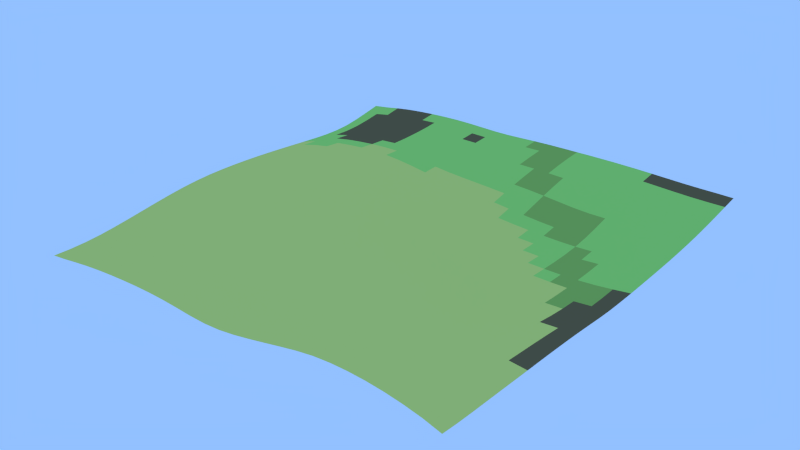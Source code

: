 # Source: Grid.025.blend  (saved by Blender 2.69.0; exported with 4.5.12 LTS)
import bpy
from mathutils import Matrix  # noqa: F401  (used for matrix-valued properties, if any)

bpy.ops.wm.read_factory_settings(use_empty=True)
scene = bpy.context.scene
scene.name = 'Scene'

# ---- collections
col_collection_1 = bpy.data.collections.new('Collection 1'); scene.collection.children.link(col_collection_1)

# ---- materials (node trees are filled in below, after node groups)
mat_grass_grass0_jm3 = bpy.data.materials.new('grass/grass0.jm3')
mat_grass_grass0_jm3.alpha_threshold = 0.0
mat_grass_grass0_jm3.use_transparent_shadow = False
mat_grass_grass0_jm3.diffuse_color = (0.3919, 0.8, 0.1586, 1.0)
mat_grass_grass0_jm3.roughness = 0.5
mat_grass_grass0_jm3.specular_intensity = 0.0
mat_grass_grass0_jm3.line_color = (0.0, 0.0, 0.0, 1.0)
mat_grass_grass1_jm3 = bpy.data.materials.new('grass/grass1.jm3')
mat_grass_grass1_jm3.alpha_threshold = 0.0
mat_grass_grass1_jm3.use_transparent_shadow = False
mat_grass_grass1_jm3.diffuse_color = (0.2639, 0.8, 0.09108, 1.0)
mat_grass_grass1_jm3.roughness = 0.5
mat_grass_grass1_jm3.specular_intensity = 0.0
mat_grass_grass1_jm3.line_color = (0.0, 0.0, 0.0, 1.0)
mat_mud_mud1_j3m = bpy.data.materials.new('mud/mud1.j3m')
mat_mud_mud1_j3m.alpha_threshold = 0.0
mat_mud_mud1_j3m.use_transparent_shadow = False
mat_mud_mud1_j3m.diffuse_color = (0.0386, 0.5074, 0.5705, 1.0)
mat_mud_mud1_j3m.roughness = 0.5
mat_mud_mud1_j3m.specular_intensity = 0.0
mat_mud_mud1_j3m.line_color = (0.0, 0.0, 0.0, 1.0)
mat_sand_sand0_jm3 = bpy.data.materials.new('sand/sand0.jm3')
mat_sand_sand0_jm3.alpha_threshold = 0.0
mat_sand_sand0_jm3.use_transparent_shadow = False
mat_sand_sand0_jm3.diffuse_color = (0.6725, 0.8689, 0.2102, 1.0)
mat_sand_sand0_jm3.roughness = 0.5
mat_sand_sand0_jm3.specular_intensity = 0.0
mat_sand_sand0_jm3.line_color = (0.0, 0.0, 0.0, 1.0)
mat_grass_grass2_jm3 = bpy.data.materials.new('grass/grass2.jm3')
mat_grass_grass2_jm3.alpha_threshold = 0.0
mat_grass_grass2_jm3.use_transparent_shadow = False
mat_grass_grass2_jm3.diffuse_color = (0.3065, 0.5173, 0.1043, 1.0)
mat_grass_grass2_jm3.roughness = 0.5
mat_grass_grass2_jm3.specular_intensity = 0.0
mat_grass_grass2_jm3.line_color = (0.0, 0.0, 0.0, 1.0)
mat_snow_snow1_jm3 = bpy.data.materials.new('snow/snow1.jm3')
mat_snow_snow1_jm3.alpha_threshold = 0.0
mat_snow_snow1_jm3.use_transparent_shadow = False
mat_snow_snow1_jm3.diffuse_color = (1.0, 1.0, 1.0, 1.0)
mat_snow_snow1_jm3.roughness = 0.5
mat_snow_snow1_jm3.specular_intensity = 0.6
mat_snow_snow1_jm3.line_color = (0.0, 0.0, 0.0, 1.0)
mat_stone_stone0_jm3 = bpy.data.materials.new('stone/stone0.jm3')
mat_stone_stone0_jm3.alpha_threshold = 0.0
mat_stone_stone0_jm3.use_transparent_shadow = False
mat_stone_stone0_jm3.diffuse_color = (0.3447, 0.4292, 0.4171, 1.0)
mat_stone_stone0_jm3.roughness = 0.5
mat_stone_stone0_jm3.line_color = (0.0, 0.0, 0.0, 1.0)
mat_snow_snow0_jm3 = bpy.data.materials.new('snow/snow0.jm3')
mat_snow_snow0_jm3.alpha_threshold = 0.0
mat_snow_snow0_jm3.use_transparent_shadow = False
mat_snow_snow0_jm3.diffuse_color = (0.6664, 0.7293, 0.8, 1.0)
mat_snow_snow0_jm3.roughness = 0.5
mat_snow_snow0_jm3.line_color = (0.0, 0.0, 0.0, 1.0)
mat_stone_stone1_jm3 = bpy.data.materials.new('stone/stone1.jm3')
mat_stone_stone1_jm3.alpha_threshold = 0.0
mat_stone_stone1_jm3.use_transparent_shadow = False
mat_stone_stone1_jm3.diffuse_color = (0.4219, 0.448, 0.448, 1.0)
mat_stone_stone1_jm3.roughness = 0.5
mat_stone_stone1_jm3.line_color = (0.0, 0.0, 0.0, 1.0)
mat_stone_stone2_jm3 = bpy.data.materials.new('stone/stone2.jm3')
mat_stone_stone2_jm3.alpha_threshold = 0.0
mat_stone_stone2_jm3.use_transparent_shadow = False
mat_stone_stone2_jm3.diffuse_color = (0.3449, 0.3672, 0.3672, 1.0)
mat_stone_stone2_jm3.roughness = 0.5
mat_stone_stone2_jm3.line_color = (0.0, 0.0, 0.0, 1.0)
mat_grass_grass3_jm3 = bpy.data.materials.new('grass/grass3.jm3')
mat_grass_grass3_jm3.alpha_threshold = 0.0
mat_grass_grass3_jm3.use_transparent_shadow = False
mat_grass_grass3_jm3.diffuse_color = (0.1797, 0.281, 0.1422, 1.0)
mat_grass_grass3_jm3.roughness = 0.5
mat_grass_grass3_jm3.line_color = (0.0, 0.0, 0.0, 1.0)
mat_dirt_dirt02_jm3 = bpy.data.materials.new('dirt/dirt02.jm3')
mat_dirt_dirt02_jm3.alpha_threshold = 0.0
mat_dirt_dirt02_jm3.use_transparent_shadow = False
mat_dirt_dirt02_jm3.diffuse_color = (0.1679, 0.134, 0.06481, 1.0)
mat_dirt_dirt02_jm3.roughness = 0.5
mat_dirt_dirt02_jm3.line_color = (0.0, 0.0, 0.0, 1.0)
mat_marmor_marmor1_jm3 = bpy.data.materials.new('marmor/marmor1.jm3')
mat_marmor_marmor1_jm3.alpha_threshold = 0.0
mat_marmor_marmor1_jm3.use_transparent_shadow = False
mat_marmor_marmor1_jm3.diffuse_color = (0.2491, 0.3032, 0.3032, 1.0)
mat_marmor_marmor1_jm3.roughness = 0.5
mat_marmor_marmor1_jm3.line_color = (0.0, 0.0, 0.0, 1.0)
mat_sand_sand2_jm3 = bpy.data.materials.new('sand/sand2.jm3')
mat_sand_sand2_jm3.alpha_threshold = 0.0
mat_sand_sand2_jm3.use_transparent_shadow = False
mat_sand_sand2_jm3.diffuse_color = (0.7328, 0.8, 0.1837, 1.0)
mat_sand_sand2_jm3.roughness = 0.5
mat_sand_sand2_jm3.line_color = (0.0, 0.0, 0.0, 1.0)

# ---- material node trees

# ---- world
world_world = bpy.data.worlds.new('World'); scene.world = world_world
world_world.color = (0.2903, 0.53, 1.0)
world_world.use_sun_shadow = False
world_world.sun_shadow_jitter_overblur = 0.0
world_world.cycles.sampling_method = 'MANUAL'
world_world.cycles.sample_map_resolution = 256

# ---- meshes
me_grid_025 = bpy.data.meshes.new('Grid.025')
me_grid_025.from_pydata([(-68.56, 60.17, 0.9461), (-76.13, 60.19, -0.1567), (-60.98, 67.66, 1.662), (-68.56, 67.7, 0.7732), (-76.13, 67.73, -0.4168), (-83.67, 67.77, -1.928), (-60.97, 75.21, 1.829), (-68.56, 75.24, 0.965), (-76.13, 75.28, -0.2324), (-83.67, 75.34, -1.765), (-22.8, 82.9, 3.379), (-53.36, 82.8, 2.792), (-60.97, 82.82, 2.207), (-68.56, 82.85, 1.415), (-76.13, 82.89, 0.3131), (-83.68, 82.96, -1.119), (91.25, 91.38, 4.635), (83.68, 91.33, 4.626), (68.52, 91.2, 5.023), (-30.43, 90.61, 3.794), (-68.54, 90.55, 2.11), (-76.12, 90.6, 1.151), (-83.67, 90.68, -0.1311), (91.26, 99.15, 5.951), (83.69, 99.11, 5.891), (76.11, 99.07, 5.928), (68.53, 99.02, 6.066), (-68.52, 98.35, 3.064), (98.94, -99.14, 1.57), (91.37, -99.13, 3.724), (83.79, -99.13, 5.262), (76.2, -99.12, 6.359), (68.61, -99.12, 7.066), (61.01, -99.11, 7.35), (53.41, -99.11, 7.209), (45.8, -99.11, 6.568), (38.19, -99.11, 5.329), (30.57, -99.12, 3.728), (22.96, -99.13, 2.06), (15.35, -99.14, 0.417), (7.738, -99.14, -1.065), (0.1279, -99.15, -2.17), (-7.49, -99.16, -2.616), (-15.12, -99.17, -2.426), (-22.76, -99.18, -1.904), (-30.39, -99.19, -1.512), (-38.0, -99.19, -1.404), (-45.61, -99.19, -1.544), (-53.22, -99.19, -1.886), (-60.81, -99.18, -2.383), (-68.39, -99.18, -3.041), (-75.97, -99.17, -3.89), (-83.52, -99.16, -4.959), (-91.07, -99.14, -6.151), (-98.63, -99.13, -7.128), (98.94, -91.55, 1.104), (91.37, -91.54, 3.27), (83.79, -91.53, 4.861), (76.2, -91.52, 5.998), (68.61, -91.52, 6.771), (61.01, -91.51, 7.164), (53.41, -91.51, 7.161), (45.8, -91.51, 6.703), (38.19, -91.51, 5.709), (30.58, -91.52, 4.319), (22.96, -91.53, 2.803), (15.35, -91.54, 1.209), (7.742, -91.55, -0.2845), (0.1254, -91.56, -1.45), (-7.5, -91.57, -1.938), (-15.13, -91.58, -1.738), (-22.77, -91.59, -1.332), (-30.39, -91.6, -1.09), (-38.01, -91.6, -1.107), (-45.61, -91.6, -1.367), (-53.21, -91.6, -1.807), (-60.81, -91.59, -2.402), (-68.39, -91.59, -3.172), (-75.96, -91.58, -4.146), (-83.52, -91.56, -5.323), (-91.07, -91.55, -6.486), (-98.63, -91.54, -7.35), (98.93, -83.95, 0.8424), (91.36, -83.94, 2.839), (83.78, -83.93, 4.402), (76.19, -83.92, 5.532), (68.6, -83.92, 6.36), (61.0, -83.91, 6.874), (53.41, -83.91, 6.994), (45.8, -83.91, 6.72), (38.2, -83.91, 5.987), (30.58, -83.92, 4.852), (22.97, -83.93, 3.546), (15.36, -83.94, 2.135), (7.745, -83.95, 0.7459), (0.1222, -83.96, -0.3984), (-7.51, -83.98, -0.9374), (-15.15, -83.99, -0.8778), (-22.77, -84.0, -0.6946), (-30.39, -84.01, -0.6287), (-38.0, -84.01, -0.7775), (-45.61, -84.01, -1.123), (-53.21, -84.01, -1.618), (-60.81, -84.0, -2.272), (-68.4, -84.0, -3.106), (-75.97, -83.99, -4.165), (-83.53, -83.98, -5.389), (-91.09, -83.96, -6.463), (-98.66, -83.95, -7.262), (98.92, -76.36, 0.6905), (91.35, -76.35, 2.381), (83.77, -76.34, 3.811), (76.18, -76.33, 4.945), (68.59, -76.32, 5.817), (61.0, -76.32, 6.43), (53.4, -76.32, 6.702), (45.8, -76.31, 6.589), (38.2, -76.32, 6.08), (30.59, -76.32, 5.252), (22.98, -76.33, 4.237), (15.37, -76.34, 3.083), (7.747, -76.35, 1.916), (0.1192, -76.37, 0.8946), (-7.517, -76.38, 0.2889), (-15.15, -76.4, 0.09099), (-22.77, -76.41, 0.008423), (-30.39, -76.41, -0.1246), (-37.99, -76.41, -0.3869), (-45.6, -76.41, -0.7845), (-53.21, -76.41, -1.295), (-60.81, -76.41, -1.925), (-68.41, -76.41, -2.763), (-76.0, -76.4, -3.873), (-83.56, -76.39, -5.055), (-91.13, -76.38, -6.04), (-98.7, -76.37, -6.845), (98.92, -68.78, 0.5399), (91.34, -68.76, 1.891), (83.76, -68.75, 3.118), (76.17, -68.74, 4.216), (68.59, -68.73, 5.13), (60.99, -68.73, 5.847), (53.4, -68.72, 6.26), (45.8, -68.72, 6.289), (38.2, -68.72, 5.994), (30.59, -68.73, 5.427), (22.98, -68.73, 4.712), (15.37, -68.74, 3.899), (7.748, -68.75, 3.036), (0.1177, -68.77, 2.245), (-7.517, -68.79, 1.574), (-15.15, -68.8, 1.089), (-22.77, -68.81, 0.7541), (-30.38, -68.81, 0.4139), (-37.98, -68.82, 0.04949), (-45.59, -68.82, -0.3517), (-53.21, -68.82, -0.8085), (-60.83, -68.82, -1.348), (-68.44, -68.82, -2.151), (-76.03, -68.81, -3.252), (-83.61, -68.8, -4.338), (-91.18, -68.79, -5.265), (-98.75, -68.79, -6.099), (98.91, -61.19, 0.3773), (91.33, -61.18, 1.372), (83.75, -61.17, 2.374), (76.16, -61.16, 3.373), (68.58, -61.15, 4.307), (60.99, -61.14, 5.097), (53.39, -61.13, 5.63), (45.79, -61.13, 5.821), (38.19, -61.13, 5.679), (30.59, -61.13, 5.325), (22.98, -61.14, 4.896), (15.37, -61.14, 4.41), (7.747, -61.15, 3.865), (0.118, -61.17, 3.282), (-7.512, -61.19, 2.598), (-15.14, -61.2, 1.926), (-22.75, -61.21, 1.401), (-30.36, -61.21, 0.9343), (-37.97, -61.22, 0.5164), (-45.59, -61.22, 0.1421), (-53.22, -61.23, -0.2066), (-60.85, -61.23, -0.6106), (-68.46, -61.23, -1.372), (-76.06, -61.22, -2.382), (-83.65, -61.21, -3.373), (-91.23, -61.21, -4.298), (-98.8, -61.2, -5.193), (98.9, -53.61, 0.2057), (91.32, -53.6, 0.8429), (83.74, -53.58, 1.605), (76.15, -53.57, 2.44), (68.57, -53.56, 3.316), (60.98, -53.55, 4.142), (53.38, -53.55, 4.793), (45.79, -53.54, 5.109), (38.19, -53.54, 5.12), (30.58, -53.54, 4.971), (22.98, -53.54, 4.755), (15.36, -53.55, 4.509), (7.744, -53.56, 4.205), (0.1194, -53.57, 3.77), (-7.505, -53.59, 3.151), (-15.13, -53.6, 2.457), (-22.74, -53.61, 1.849), (-30.35, -53.61, 1.338), (-37.96, -53.62, 0.9317), (-45.58, -53.62, 0.6403), (-53.22, -53.63, 0.4525), (-60.87, -53.63, 0.1688), (-68.49, -53.63, -0.5007), (-76.1, -53.62, -1.364), (-83.69, -53.62, -2.285), (-91.28, -53.61, -3.22), (-98.85, -53.61, -4.193), (98.89, -46.02, 0.05867), (91.31, -46.01, 0.333), (83.72, -46.0, 0.7862), (76.14, -45.99, 1.405), (68.55, -45.98, 2.146), (60.96, -45.97, 2.936), (53.37, -45.96, 3.664), (45.78, -45.95, 4.135), (38.18, -45.95, 4.331), (30.58, -45.95, 4.367), (22.97, -45.95, 4.347), (15.36, -45.96, 4.257), (7.742, -45.97, 4.104), (0.1213, -45.98, 3.798), (-7.498, -45.99, 3.278), (-15.11, -46.0, 2.657), (-22.72, -46.01, 2.074), (-30.33, -46.01, 1.595), (-37.95, -46.02, 1.258), (-45.58, -46.02, 1.074), (-53.23, -46.03, 1.065), (-60.89, -46.03, 0.899), (-68.52, -46.03, 0.3875), (-76.13, -46.02, -0.3174), (-83.73, -46.02, -1.167), (-91.32, -46.02, -2.116), (-98.89, -46.01, -3.199), (98.89, -38.44, -0.1045), (91.3, -38.43, -0.1531), (83.71, -38.42, -0.05625), (76.12, -38.41, 0.2382), (68.54, -38.4, 0.7585), (60.95, -38.39, 1.442), (53.36, -38.38, 2.224), (45.77, -38.37, 2.878), (38.17, -38.37, 3.296), (30.57, -38.36, 3.543), (22.96, -38.37, 3.685), (15.35, -38.37, 3.712), (7.74, -38.38, 3.674), (0.1229, -38.39, 3.465), (-7.492, -38.39, 3.057), (-15.1, -38.4, 2.554), (-22.71, -38.41, 2.079), (-30.32, -38.41, 1.685), (-37.94, -38.42, 1.454), (-45.58, -38.42, 1.414), (-53.24, -38.43, 1.573), (-60.9, -38.43, 1.544), (-68.54, -38.42, 1.215), (-76.16, -38.42, 0.6346), (-83.76, -38.42, -0.1463), (-91.35, -38.42, -1.094), (-98.92, -38.41, -2.272), (98.88, -30.85, -0.3418), (91.29, -30.84, -0.7037), (83.7, -30.84, -0.9549), (76.11, -30.83, -1.032), (68.52, -30.82, -0.8254), (60.93, -30.81, -0.2633), (53.34, -30.8, 0.546), (45.75, -30.79, 1.38), (38.16, -30.78, 2.047), (30.56, -30.78, 2.486), (22.96, -30.78, 2.775), (15.35, -30.78, 2.925), (7.738, -30.79, 2.951), (0.1245, -30.79, 2.835), (-7.488, -30.8, 2.561), (-15.1, -30.81, 2.201), (-22.7, -30.81, 1.889), (-30.32, -30.81, 1.641), (-37.94, -30.81, 1.556), (-45.59, -30.81, 1.698), (-53.26, -30.81, 2.014), (-60.92, -30.81, 2.139), (-68.56, -30.81, 1.944), (-76.18, -30.81, 1.451), (-83.78, -30.81, 0.7282), (-91.37, -30.81, -0.2292), (-98.94, -30.81, -1.506), (98.87, -23.27, -0.6589), (91.28, -23.26, -1.36), (83.69, -23.25, -1.948), (76.09, -23.24, -2.316), (68.5, -23.24, -2.332), (60.91, -23.23, -1.897), (53.33, -23.22, -1.124), (45.74, -23.21, -0.2423), (38.15, -23.2, 0.5786), (30.55, -23.19, 1.183), (22.95, -23.19, 1.606), (15.35, -23.19, 1.851), (7.736, -23.19, 1.956), (0.1256, -23.2, 1.949), (-7.484, -23.21, 1.807), (-15.09, -23.21, 1.671), (-22.7, -23.21, 1.564), (-30.32, -23.21, 1.524), (-37.95, -23.21, 1.648), (-45.6, -23.2, 1.998), (-53.27, -23.2, 2.46), (-60.93, -23.19, 2.703), (-68.57, -23.19, 2.567), (-76.19, -23.2, 2.091), (-83.79, -23.2, 1.364), (-91.38, -23.2, 0.3741), (-98.94, -23.2, -0.983), (98.86, -15.68, -1.089), (91.27, -15.67, -2.109), (83.68, -15.66, -2.899), (76.09, -15.66, -3.335), (68.49, -15.65, -3.413), (60.9, -15.64, -3.152), (53.31, -15.63, -2.568), (45.72, -15.62, -1.807), (38.13, -15.61, -1.015), (30.54, -15.61, -0.338), (22.94, -15.6, 0.1556), (15.34, -15.6, 0.4962), (7.734, -15.61, 0.7006), (0.1255, -15.61, 0.8021), (-7.483, -15.61, 0.8882), (-15.09, -15.61, 1.027), (-22.7, -15.61, 1.182), (-30.33, -15.6, 1.433), (-37.96, -15.59, 1.805), (-45.62, -15.58, 2.36), (-53.29, -15.58, 2.932), (-60.94, -15.57, 3.2), (-68.58, -15.57, 3.068), (-76.19, -15.58, 2.582), (-83.79, -15.58, 1.797), (-91.38, -15.59, 0.7259), (-98.94, -15.59, -0.724), (98.85, -8.094, -1.566), (91.26, -8.079, -2.768), (83.67, -8.069, -3.577), (76.08, -8.063, -4.005), (68.49, -8.058, -4.11), (60.89, -8.052, -3.981), (53.3, -8.046, -3.631), (45.71, -8.038, -3.115), (38.12, -8.031, -2.529), (30.53, -8.025, -1.953), (22.93, -8.021, -1.461), (15.33, -8.018, -1.077), (7.73, -8.017, -0.7736), (0.1234, -8.017, -0.4727), (-7.486, -8.016, -0.08981), (-15.1, -8.012, 0.3556), (-22.72, -8.004, 0.8722), (-30.34, -7.993, 1.445), (-37.99, -7.981, 2.063), (-45.64, -7.968, 2.777), (-53.31, -7.958, 3.399), (-60.96, -7.954, 3.66), (-68.58, -7.955, 3.468), (-76.19, -7.96, 2.901), (-83.79, -7.967, 2.019), (-91.37, -7.973, 0.8323), (-98.92, -7.977, -0.7256), (98.84, -0.5019, -1.865), (91.25, -0.4848, -3.117), (83.67, -0.4723, -3.937), (76.08, -0.4651, -4.383), (68.48, -0.4606, -4.526), (60.89, -0.4565, -4.476), (53.3, -0.4524, -4.314), (45.71, -0.4477, -4.053), (38.11, -0.443, -3.72), (30.52, -0.4393, -3.354), (22.93, -0.4353, -2.985), (15.33, -0.4326, -2.612), (7.725, -0.4298, -2.181), (0.1184, -0.4265, -1.648), (-7.494, -0.4211, -0.9801), (-15.11, -0.4129, -0.152), (-22.74, -0.4009, 0.755), (-30.37, -0.3872, 1.587), (-38.01, -0.3731, 2.397), (-45.67, -0.3586, 3.2), (-53.32, -0.3478, 3.812), (-60.96, -0.3427, 4.016), (-68.59, -0.3429, 3.766), (-76.19, -0.3466, 3.109), (-83.78, -0.3529, 2.103), (-91.35, -0.3596, 0.7782), (-98.9, -0.3661, -0.908), (98.82, 7.093, -1.896), (91.24, 7.112, -3.142), (83.66, 7.128, -4.035), (76.07, 7.137, -4.543), (68.48, 7.142, -4.77), (60.89, 7.145, -4.808), (53.3, 7.147, -4.761), (45.7, 7.149, -4.663), (38.11, 7.151, -4.515), (30.51, 7.152, -4.33), (22.92, 7.154, -4.087), (15.32, 7.156, -3.715), (7.719, 7.158, -3.163), (0.1094, 7.163, -2.402), (-7.508, 7.171, -1.412), (-15.13, 7.182, -0.2697), (-22.76, 7.196, 0.8602), (-30.4, 7.21, 1.842), (-38.04, 7.226, 2.77), (-45.69, 7.24, 3.583), (-53.34, 7.252, 4.141), (-60.97, 7.259, 4.276), (-68.59, 7.26, 3.945), (-76.19, 7.259, 3.201), (-83.77, 7.253, 2.062), (-91.34, 7.247, 0.583), (-98.88, 7.24, -1.24), (98.81, 14.69, -1.765), (91.23, 14.71, -2.903), (83.65, 14.73, -3.889), (76.07, 14.74, -4.544), (68.48, 14.75, -4.911), (60.89, 14.75, -5.056), (53.3, 14.75, -5.076), (45.7, 14.75, -5.056), (38.11, 14.75, -5.009), (30.51, 14.75, -4.916), (22.92, 14.75, -4.71), (15.32, 14.74, -4.296), (7.71, 14.74, -3.609), (0.09706, 14.75, -2.611), (-7.524, 14.75, -1.405), (-15.15, 14.77, -0.1719), (-22.78, 14.78, 1.033), (-30.42, 14.8, 2.116), (-38.06, 14.81, 3.092), (-45.71, 14.83, 3.876), (-53.35, 14.84, 4.363), (-60.98, 14.85, 4.406), (-68.59, 14.85, 3.991), (-76.19, 14.85, 3.167), (-83.76, 14.85, 1.909), (-91.32, 14.85, 0.275), (-98.86, 14.84, -1.686), (98.81, 22.3, -1.55), (91.22, 22.32, -2.511), (83.65, 22.34, -3.533), (76.06, 22.36, -4.392), (68.48, 22.36, -4.93), (60.89, 22.37, -5.186), (53.3, 22.36, -5.266), (45.7, 22.36, -5.273), (38.11, 22.36, -5.251), (30.51, 22.35, -5.171), (22.91, 22.34, -4.927), (15.31, 22.33, -4.409), (7.7, 22.32, -3.559), (0.08363, 22.32, -2.414), (-7.538, 22.33, -1.225), (-15.17, 22.34, -0.04009), (-22.8, 22.36, 1.182), (-30.44, 22.37, 2.333), (-38.09, 22.39, 3.327), (-45.73, 22.4, 4.051), (-53.36, 22.42, 4.441), (-60.99, 22.43, 4.385), (-68.59, 22.43, 3.893), (-76.19, 22.44, 2.98), (-83.76, 22.43, 1.606), (-91.31, 22.43, -0.1555), (-98.84, 22.43, -2.23), (98.8, 29.93, -1.285), (91.22, 29.93, -2.077), (83.64, 29.95, -3.029), (76.06, 29.97, -4.015), (68.48, 29.98, -4.729), (60.89, 29.98, -5.103), (53.3, 29.98, -5.243), (45.7, 29.97, -5.254), (38.11, 29.95, -5.181), (30.51, 29.94, -5.019), (22.91, 29.91, -4.677), (15.3, 29.9, -4.022), (7.689, 29.88, -3.074), (0.0726, 29.88, -2.015), (-7.548, 29.89, -0.9819), (-15.18, 29.9, 0.07259), (-22.81, 29.91, 1.252), (-30.46, 29.93, 2.419), (-38.1, 29.95, 3.394), (-45.74, 29.97, 4.055), (-53.37, 29.98, 4.326), (-60.99, 29.99, 4.159), (-68.59, 30.0, 3.573), (-76.18, 30.01, 2.579), (-83.75, 30.01, 1.15), (-91.29, 30.01, -0.6953), (-98.81, 30.01, -2.844), (98.8, 37.56, -0.97), (91.21, 37.56, -1.62), (83.63, 37.56, -2.424), (76.05, 37.58, -3.356), (68.47, 37.59, -4.18), (60.89, 37.59, -4.661), (53.3, 37.58, -4.831), (45.7, 37.56, -4.799), (38.11, 37.53, -4.624), (30.51, 37.5, -4.32), (22.9, 37.47, -3.84), (15.29, 37.43, -3.109), (7.679, 37.42, -2.262), (0.06438, 37.42, -1.453), (-7.555, 37.43, -0.6484), (-15.18, 37.44, 0.2006), (-22.82, 37.46, 1.268), (-30.47, 37.48, 2.396), (-38.11, 37.5, 3.288), (-45.75, 37.52, 3.854), (-53.38, 37.54, 3.997), (-60.99, 37.55, 3.697), (-68.59, 37.56, 3.006), (-76.17, 37.56, 1.973), (-83.74, 37.57, 0.5453), (-91.27, 37.58, -1.333), (-98.79, 37.59, -3.498), (98.8, 45.21, -0.5904), (91.21, 45.19, -1.102), (83.63, 45.18, -1.713), (76.04, 45.18, -2.436), (68.47, 45.19, -3.193), (60.88, 45.18, -3.722), (53.3, 45.16, -3.883), (45.7, 45.13, -3.765), (38.1, 45.08, -3.439), (30.5, 45.03, -2.944), (22.89, 44.98, -2.351), (15.28, 44.94, -1.727), (7.671, 44.93, -1.146), (0.05753, 44.93, -0.6404), (-7.56, 44.95, -0.1266), (-15.19, 44.97, 0.4875), (-22.82, 44.99, 1.338), (-30.47, 45.01, 2.312), (-38.12, 45.04, 3.069), (-45.75, 45.06, 3.49), (-53.38, 45.08, 3.462), (-60.99, 45.1, 3.005), (-68.58, 45.11, 2.243), (-76.16, 45.11, 1.224), (-83.72, 45.12, -0.172), (-91.26, 45.14, -2.045), (-98.77, 45.16, -4.173), (98.8, 52.87, -0.06772), (91.21, 52.85, -0.4787), (83.63, 52.82, -0.887), (76.04, 52.79, -1.318), (68.46, 52.78, -1.834), (60.88, 52.77, -2.329), (53.29, 52.73, -2.494), (45.7, 52.69, -2.308), (38.1, 52.62, -1.847), (30.5, 52.55, -1.191), (22.89, 52.49, -0.5833), (15.28, 52.45, -0.1355), (7.664, 52.44, 0.2077), (0.05119, 52.44, 0.4629), (-7.565, 52.46, 0.706), (-15.19, 52.48, 1.043), (-22.83, 52.51, 1.611), (-30.47, 52.53, 2.308), (-38.12, 52.56, 2.857), (-45.75, 52.59, 3.081), (-53.37, 52.61, 2.852), (-60.98, 52.63, 2.281), (-68.57, 52.64, 1.493), (-76.15, 52.66, 0.4647), (-83.7, 52.67, -0.9263), (-91.23, 52.7, -2.774), (-98.75, 52.74, -4.817), (98.8, 60.55, 0.5793), (91.22, 60.52, 0.2458), (83.63, 60.47, 0.05476), (76.05, 60.42, -0.08262), (68.46, 60.39, -0.3399), (60.88, 60.36, -0.6895), (53.3, 60.32, -0.8618), (45.7, 60.26, -0.6109), (38.1, 60.18, -0.06127), (30.5, 60.11, 0.5472), (22.89, 60.05, 1.041), (15.27, 60.01, 1.327), (7.661, 59.98, 1.507), (0.04776, 59.98, 1.59), (-7.569, 59.99, 1.656), (-15.19, 60.0, 1.776), (-22.83, 60.03, 2.07), (-30.47, 60.04, 2.49), (-38.12, 60.06, 2.81), (-45.75, 60.09, 2.814), (-53.37, 60.12, 2.424), (-60.97, 60.15, 1.792), (-83.69, 60.22, -1.58), (-91.21, 60.27, -3.39), (-98.73, 60.32, -5.326), (98.81, 68.24, 1.394), (91.22, 68.21, 1.11), (83.64, 68.15, 1.085), (76.06, 68.08, 1.141), (68.47, 68.03, 1.091), (60.89, 67.98, 0.9814), (53.3, 67.93, 0.9178), (45.71, 67.85, 1.194), (38.11, 67.78, 1.673), (30.5, 67.71, 2.132), (22.89, 67.66, 2.443), (15.28, 67.62, 2.591), (7.664, 67.59, 2.632), (0.04948, 67.57, 2.614), (-7.567, 67.57, 2.535), (-15.19, 67.58, 2.482), (-22.82, 67.58, 2.539), (-30.47, 67.58, 2.717), (-38.12, 67.59, 2.869), (-45.75, 67.6, 2.732), (-53.37, 67.63, 2.314), (-91.2, 67.84, -3.71), (-98.72, 67.92, -5.528), (98.81, 75.95, 2.378), (91.23, 75.92, 2.108), (83.65, 75.86, 2.149), (76.07, 75.79, 2.276), (68.48, 75.72, 2.393), (60.9, 75.65, 2.537), (53.31, 75.57, 2.684), (45.72, 75.5, 2.933), (38.12, 75.43, 3.244), (30.51, 75.38, 3.51), (22.9, 75.34, 3.644), (15.29, 75.3, 3.68), (7.673, 75.26, 3.62), (0.05684, 75.23, 3.502), (-7.56, 75.22, 3.311), (-15.18, 75.21, 3.108), (-22.82, 75.2, 2.975), (-30.46, 75.18, 2.975), (-38.11, 75.16, 2.999), (-45.75, 75.16, 2.838), (-53.37, 75.18, 2.456), (-91.2, 75.43, -3.491), (-98.71, 75.55, -5.22), (98.82, 83.68, 3.516), (91.24, 83.64, 3.287), (83.66, 83.58, 3.302), (76.08, 83.51, 3.484), (68.5, 83.44, 3.736), (60.91, 83.35, 4.028), (53.32, 83.28, 4.249), (45.73, 83.21, 4.418), (38.13, 83.16, 4.586), (30.52, 83.12, 4.687), (22.91, 83.08, 4.679), (15.3, 83.05, 4.596), (7.687, 83.01, 4.473), (0.07043, 82.97, 4.271), (-7.547, 82.95, 3.971), (-15.17, 82.93, 3.651), (-30.45, 82.86, 3.307), (-38.1, 82.81, 3.291), (-45.74, 82.79, 3.142), (-91.2, 83.07, -2.703), (-98.72, 83.22, -4.267), (98.83, 91.42, 4.756), (76.1, 91.27, 4.788), (60.93, 91.13, 5.282), (53.34, 91.06, 5.471), (45.75, 91.01, 5.561), (38.15, 90.97, 5.615), (30.54, 90.94, 5.603), (22.93, 90.91, 5.474), (15.32, 90.87, 5.341), (7.707, 90.83, 5.154), (0.09015, 90.79, 4.884), (-7.528, 90.76, 4.511), (-15.15, 90.73, 4.104), (-22.79, 90.68, 3.818), (-38.08, 90.54, 3.827), (-45.72, 90.5, 3.706), (-53.34, 90.5, 3.371), (-60.95, 90.52, 2.84), (-91.2, 90.81, -1.6), (-98.72, 90.98, -2.921), (98.84, 99.19, 5.942), (60.95, 98.97, 6.223), (53.36, 98.93, 6.323), (45.76, 98.89, 6.346), (38.17, 98.86, 6.297), (30.56, 98.83, 6.181), (22.96, 98.81, 5.984), (15.35, 98.77, 5.823), (7.732, 98.73, 5.605), (0.1161, 98.69, 5.283), (-7.502, 98.66, 4.86), (-15.13, 98.62, 4.468), (-22.76, 98.54, 4.338), (-30.41, 98.44, 4.466), (-38.05, 98.36, 4.581), (-45.68, 98.31, 4.504), (-53.31, 98.3, 4.193), (-60.92, 98.32, 3.708), (-76.1, 98.41, 2.238), (-83.65, 98.52, 1.093), (-91.19, 98.68, -0.2731), (-98.71, 98.87, -1.398)], [], [(1, 0, 3, 4), (4, 3, 7, 8), (3, 2, 6, 7), (5, 4, 8, 9), (8, 7, 13, 14), (7, 6, 12, 13), (9, 8, 14, 15), (14, 13, 20, 21), (15, 14, 21, 22), (17, 16, 23, 24), (48, 47, 74, 75), (54, 53, 80, 81), (31, 30, 57, 58), (37, 36, 63, 64), (36, 35, 62, 63), (42, 41, 68, 69), (47, 46, 73, 74), (53, 52, 79, 80), (30, 29, 56, 57), (52, 51, 78, 79), (35, 34, 61, 62), (41, 40, 67, 68), (40, 39, 66, 67), (46, 45, 72, 73), (29, 28, 55, 56), (51, 50, 77, 78), (34, 33, 60, 61), (39, 38, 65, 66), (45, 44, 71, 72), (44, 43, 70, 71), (50, 49, 76, 77), (33, 32, 59, 60), (32, 31, 58, 59), (38, 37, 64, 65), (43, 42, 69, 70), (49, 48, 75, 76), (64, 63, 90, 91), (70, 69, 96, 97), (75, 74, 101, 102), (81, 80, 107, 108), (58, 57, 84, 85), (80, 79, 106, 107), (63, 62, 89, 90), (69, 68, 95, 96), (68, 67, 94, 95), (74, 73, 100, 101), (57, 56, 83, 84), (79, 78, 105, 106), (56, 55, 82, 83), (62, 61, 88, 89), (67, 66, 93, 94), (73, 72, 99, 100), (72, 71, 98, 99), (78, 77, 104, 105), (61, 60, 87, 88), (60, 59, 86, 87), (66, 65, 92, 93), (71, 70, 97, 98), (77, 76, 103, 104), (76, 75, 102, 103), (59, 58, 85, 86), (65, 64, 91, 92), (103, 102, 129, 130), (86, 85, 112, 113), (108, 107, 134, 135), (91, 90, 117, 118), (97, 96, 123, 124), (96, 95, 122, 123), (102, 101, 128, 129), (85, 84, 111, 112), (107, 106, 133, 134), (84, 83, 110, 111), (90, 89, 116, 117), (95, 94, 121, 122), (101, 100, 127, 128), (100, 99, 126, 127), (106, 105, 132, 133), (83, 82, 109, 110), (89, 88, 115, 116), (88, 87, 114, 115), (94, 93, 120, 121), (99, 98, 125, 126), (105, 104, 131, 132), (104, 103, 130, 131), (87, 86, 113, 114), (93, 92, 119, 120), (92, 91, 118, 119), (98, 97, 124, 125), (115, 114, 141, 142), (120, 119, 146, 147), (126, 125, 152, 153), (125, 124, 151, 152), (131, 130, 157, 158), (114, 113, 140, 141), (113, 112, 139, 140), (119, 118, 145, 146), (124, 123, 150, 151), (130, 129, 156, 157), (129, 128, 155, 156), (135, 134, 161, 162), (112, 111, 138, 139), (118, 117, 144, 145), (117, 116, 143, 144), (123, 122, 149, 150), (128, 127, 154, 155), (134, 133, 160, 161), (111, 110, 137, 138), (133, 132, 159, 160), (116, 115, 142, 143), (122, 121, 148, 149), (121, 120, 147, 148), (127, 126, 153, 154), (110, 109, 136, 137), (132, 131, 158, 159), (154, 153, 180, 181), (153, 152, 179, 180), (159, 158, 185, 186), (142, 141, 168, 169), (141, 140, 167, 168), (147, 146, 173, 174), (152, 151, 178, 179), (158, 157, 184, 185), (157, 156, 183, 184), (140, 139, 166, 167), (146, 145, 172, 173), (145, 144, 171, 172), (151, 150, 177, 178), (156, 155, 182, 183), (162, 161, 188, 189), (139, 138, 165, 166), (161, 160, 187, 188), (144, 143, 170, 171), (150, 149, 176, 177), (149, 148, 175, 176), (155, 154, 181, 182), (138, 137, 164, 165), (160, 159, 186, 187), (137, 136, 163, 164), (143, 142, 169, 170), (148, 147, 174, 175), (170, 169, 196, 197), (169, 168, 195, 196), (175, 174, 201, 202), (180, 179, 206, 207), (186, 185, 212, 213), (185, 184, 211, 212), (168, 167, 194, 195), (174, 173, 200, 201), (173, 172, 199, 200), (179, 178, 205, 206), (184, 183, 210, 211), (167, 166, 193, 194), (189, 188, 215, 216), (172, 171, 198, 199), (178, 177, 204, 205), (177, 176, 203, 204), (183, 182, 209, 210), (166, 165, 192, 193), (188, 187, 214, 215), (165, 164, 191, 192), (171, 170, 197, 198), (176, 175, 202, 203), (182, 181, 208, 209), (181, 180, 207, 208), (187, 186, 213, 214), (164, 163, 190, 191), (208, 207, 234, 235), (214, 213, 240, 241), (191, 190, 217, 218), (213, 212, 239, 240), (196, 195, 222, 223), (202, 201, 228, 229), (201, 200, 227, 228), (207, 206, 233, 234), (212, 211, 238, 239), (195, 194, 221, 222), (200, 199, 226, 227), (206, 205, 232, 233), (205, 204, 231, 232), (211, 210, 237, 238), (194, 193, 220, 221), (216, 215, 242, 243), (193, 192, 219, 220), (199, 198, 225, 226), (204, 203, 230, 231), (210, 209, 236, 237), (209, 208, 235, 236), (215, 214, 241, 242), (192, 191, 218, 219), (198, 197, 224, 225), (197, 196, 223, 224), (203, 202, 229, 230), (241, 240, 267, 268), (224, 223, 250, 251), (230, 229, 256, 257), (229, 228, 255, 256), (235, 234, 261, 262), (218, 217, 244, 245), (240, 239, 266, 267), (223, 222, 249, 250), (228, 227, 254, 255), (234, 233, 260, 261), (233, 232, 259, 260), (239, 238, 265, 266), (222, 221, 248, 249), (221, 220, 247, 248), (227, 226, 253, 254), (232, 231, 258, 259), (238, 237, 264, 265), (237, 236, 263, 264), (243, 242, 269, 270), (220, 219, 246, 247), (226, 225, 252, 253), (225, 224, 251, 252), (231, 230, 257, 258), (236, 235, 262, 263), (242, 241, 268, 269), (219, 218, 245, 246), (257, 256, 283, 284), (263, 262, 289, 290), (246, 245, 272, 273), (268, 267, 294, 295), (245, 244, 271, 272), (251, 250, 277, 278), (256, 255, 282, 283), (262, 261, 288, 289), (261, 260, 287, 288), (267, 266, 293, 294), (250, 249, 276, 277), (249, 248, 275, 276), (255, 254, 281, 282), (260, 259, 286, 287), (266, 265, 292, 293), (265, 264, 291, 292), (248, 247, 274, 275), (254, 253, 280, 281), (253, 252, 279, 280), (259, 258, 285, 286), (264, 263, 290, 291), (270, 269, 296, 297), (247, 246, 273, 274), (269, 268, 295, 296), (252, 251, 278, 279), (258, 257, 284, 285), (296, 295, 322, 323), (273, 272, 299, 300), (279, 278, 305, 306), (284, 283, 310, 311), (290, 289, 316, 317), (289, 288, 315, 316), (295, 294, 321, 322), (272, 271, 298, 299), (278, 277, 304, 305), (277, 276, 303, 304), (283, 282, 309, 310), (288, 287, 314, 315), (294, 293, 320, 321), (293, 292, 319, 320), (276, 275, 302, 303), (282, 281, 308, 309), (281, 280, 307, 308), (287, 286, 313, 314), (292, 291, 318, 319), (275, 274, 301, 302), (297, 296, 323, 324), (280, 279, 306, 307), (286, 285, 312, 313), (285, 284, 311, 312), (291, 290, 317, 318), (274, 273, 300, 301), (317, 316, 343, 344), (323, 322, 349, 350), (300, 299, 326, 327), (322, 321, 348, 349), (305, 304, 331, 332), (311, 310, 337, 338), (310, 309, 336, 337), (316, 315, 342, 343), (299, 298, 325, 326), (321, 320, 347, 348), (304, 303, 330, 331), (309, 308, 335, 336), (315, 314, 341, 342), (314, 313, 340, 341), (320, 319, 346, 347), (303, 302, 329, 330), (302, 301, 328, 329), (308, 307, 334, 335), (313, 312, 339, 340), (319, 318, 345, 346), (318, 317, 344, 345), (324, 323, 350, 351), (301, 300, 327, 328), (307, 306, 333, 334), (306, 305, 332, 333), (312, 311, 338, 339), (350, 349, 376, 377), (333, 332, 359, 360), (339, 338, 365, 366), (338, 337, 364, 365), (344, 343, 370, 371), (327, 326, 353, 354), (349, 348, 375, 376), (326, 325, 352, 353), (332, 331, 358, 359), (337, 336, 363, 364), (343, 342, 369, 370), (342, 341, 368, 369), (348, 347, 374, 375), (331, 330, 357, 358), (330, 329, 356, 357), (336, 335, 362, 363), (341, 340, 367, 368), (347, 346, 373, 374), (346, 345, 372, 373), (329, 328, 355, 356), (335, 334, 361, 362), (334, 333, 360, 361), (340, 339, 366, 367), (345, 344, 371, 372), (351, 350, 377, 378), (328, 327, 354, 355), (366, 365, 392, 393), (372, 371, 398, 399), (355, 354, 381, 382), (377, 376, 403, 404), (354, 353, 380, 381), (360, 359, 386, 387), (365, 364, 391, 392), (371, 370, 397, 398), (370, 369, 396, 397), (376, 375, 402, 403), (353, 352, 379, 380), (359, 358, 385, 386), (358, 357, 384, 385), (364, 363, 390, 391), (369, 368, 395, 396), (375, 374, 401, 402), (374, 373, 400, 401), (357, 356, 383, 384), (363, 362, 389, 390), (362, 361, 388, 389), (368, 367, 394, 395), (373, 372, 399, 400), (356, 355, 382, 383), (378, 377, 404, 405), (361, 360, 387, 388), (367, 366, 393, 394), (405, 404, 431, 432), (382, 381, 408, 409), (388, 387, 414, 415), (393, 392, 419, 420), (399, 398, 425, 426), (398, 397, 424, 425), (404, 403, 430, 431), (381, 380, 407, 408), (387, 386, 413, 414), (386, 385, 412, 413), (392, 391, 418, 419), (397, 396, 423, 424), (403, 402, 429, 430), (380, 379, 406, 407), (402, 401, 428, 429), (385, 384, 411, 412), (391, 390, 417, 418), (390, 389, 416, 417), (396, 395, 422, 423), (401, 400, 427, 428), (384, 383, 410, 411), (389, 388, 415, 416), (395, 394, 421, 422), (394, 393, 420, 421), (400, 399, 426, 427), (383, 382, 409, 410), (421, 420, 447, 448), (427, 426, 453, 454), (426, 425, 452, 453), (432, 431, 458, 459), (409, 408, 435, 436), (415, 414, 441, 442), (414, 413, 440, 441), (420, 419, 446, 447), (425, 424, 451, 452), (431, 430, 457, 458), (408, 407, 434, 435), (430, 429, 456, 457), (413, 412, 439, 440), (419, 418, 445, 446), (418, 417, 444, 445), (424, 423, 450, 451), (407, 406, 433, 434), (429, 428, 455, 456), (412, 411, 438, 439), (417, 416, 443, 444), (423, 422, 449, 450), (422, 421, 448, 449), (428, 427, 454, 455), (411, 410, 437, 438), (410, 409, 436, 437), (416, 415, 442, 443), (437, 436, 463, 464), (443, 442, 469, 470), (442, 441, 468, 469), (448, 447, 474, 475), (453, 452, 479, 480), (459, 458, 485, 486), (436, 435, 462, 463), (458, 457, 484, 485), (441, 440, 467, 468), (447, 446, 473, 474), (446, 445, 472, 473), (452, 451, 478, 479), (435, 434, 461, 462), (457, 456, 483, 484), (434, 433, 460, 461), (440, 439, 466, 467), (445, 444, 471, 472), (451, 450, 477, 478), (450, 449, 476, 477), (456, 455, 482, 483), (439, 438, 465, 466), (438, 437, 464, 465), (444, 443, 470, 471), (449, 448, 475, 476), (455, 454, 481, 482), (454, 453, 480, 481), (486, 485, 512, 513), (463, 462, 489, 490), (469, 468, 495, 496), (474, 473, 500, 501), (480, 479, 506, 507), (479, 478, 505, 506), (485, 484, 511, 512), (462, 461, 488, 489), (468, 467, 494, 495), (467, 466, 493, 494), (473, 472, 499, 500), (478, 477, 504, 505), (484, 483, 510, 511), (461, 460, 487, 488), (483, 482, 509, 510), (466, 465, 492, 493), (472, 471, 498, 499), (471, 470, 497, 498), (477, 476, 503, 504), (482, 481, 508, 509), (465, 464, 491, 492), (470, 469, 496, 497), (476, 475, 502, 503), (475, 474, 501, 502), (481, 480, 507, 508), (464, 463, 490, 491), (502, 501, 528, 529), (508, 507, 534, 535), (507, 506, 533, 534), (513, 512, 539, 540), (490, 489, 516, 517), (496, 495, 522, 523), (495, 494, 521, 522), (501, 500, 527, 528), (506, 505, 532, 533), (512, 511, 538, 539), (489, 488, 515, 516), (511, 510, 537, 538), (494, 493, 520, 521), (500, 499, 526, 527), (499, 498, 525, 526), (505, 504, 531, 532), (488, 487, 514, 515), (510, 509, 536, 537), (493, 492, 519, 520), (498, 497, 524, 525), (504, 503, 530, 531), (503, 502, 529, 530), (509, 508, 535, 536), (492, 491, 518, 519), (491, 490, 517, 518), (497, 496, 523, 524), (535, 534, 561, 562), (518, 517, 544, 545), (524, 523, 550, 551), (523, 522, 549, 550), (529, 528, 555, 556), (534, 533, 560, 561), (540, 539, 566, 567), (517, 516, 543, 544), (539, 538, 565, 566), (522, 521, 548, 549), (528, 527, 554, 555), (527, 526, 553, 554), (533, 532, 559, 560), (516, 515, 542, 543), (538, 537, 564, 565), (515, 514, 541, 542), (521, 520, 547, 548), (526, 525, 552, 553), (532, 531, 558, 559), (531, 530, 557, 558), (537, 536, 563, 564), (520, 519, 546, 547), (519, 518, 545, 546), (525, 524, 551, 552), (530, 529, 556, 557), (536, 535, 562, 563), (551, 550, 577, 578), (557, 556, 583, 584), (562, 561, 588, 589), (545, 544, 571, 572), (567, 566, 593, 594), (550, 549, 576, 577), (556, 555, 582, 583), (555, 554, 581, 582), (561, 560, 587, 588), (544, 543, 570, 571), (566, 565, 592, 593), (543, 542, 569, 570), (549, 548, 575, 576), (554, 553, 580, 581), (560, 559, 586, 587), (559, 558, 585, 586), (565, 564, 591, 592), (542, 541, 568, 569), (548, 547, 574, 575), (547, 546, 573, 574), (553, 552, 579, 580), (558, 557, 584, 585), (564, 563, 590, 591), (563, 562, 589, 590), (546, 545, 572, 573), (552, 551, 578, 579), (573, 572, 599, 600), (578, 577, 604, 605), (584, 583, 610, 611), (583, 582, 609, 610), (589, 588, 615, 616), (572, 571, 598, 599), (594, 593, 618, 619), (571, 570, 597, 598), (577, 576, 603, 604), (582, 581, 608, 609), (588, 587, 614, 615), (587, 586, 613, 614), (593, 592, 617, 618), (570, 569, 596, 597), (576, 575, 602, 603), (575, 574, 601, 602), (581, 580, 607, 608), (586, 585, 612, 613), (569, 568, 595, 596), (574, 573, 600, 601), (580, 579, 606, 607), (579, 578, 605, 606), (585, 584, 611, 612), (606, 605, 630, 631), (612, 611, 636, 637), (611, 610, 635, 636), (600, 599, 624, 625), (599, 598, 623, 624), (605, 604, 629, 630), (610, 609, 634, 635), (615, 614, 639, 640), (619, 618, 641, 642), (598, 597, 622, 623), (604, 603, 628, 629), (603, 602, 627, 628), (609, 608, 633, 634), (614, 613, 638, 639), (597, 596, 621, 622), (602, 601, 626, 627), (608, 607, 632, 633), (607, 606, 631, 632), (613, 612, 637, 638), (596, 595, 620, 621), (601, 600, 625, 626), (626, 625, 648, 649), (625, 624, 647, 648), (631, 630, 653, 654), (636, 635, 658, 659), (624, 623, 646, 647), (630, 629, 652, 653), (629, 628, 651, 652), (635, 634, 657, 658), (640, 639, 662, 663), (642, 641, 664, 665), (623, 622, 645, 646), (628, 627, 650, 651), (634, 633, 656, 657), (633, 632, 655, 656), (639, 638, 661, 662), (622, 621, 644, 645), (621, 620, 643, 644), (627, 626, 649, 650), (632, 631, 654, 655), (638, 637, 660, 661), (637, 636, 659, 660), (649, 648, 671, 672), (655, 654, 677, 678), (654, 653, 676, 677), (648, 647, 670, 671), (653, 652, 675, 676), (658, 657, 680, 681), (647, 646, 669, 670), (665, 664, 685, 686), (646, 645, 668, 669), (652, 651, 674, 675), (657, 656, 679, 680), (662, 661, 683, 684), (645, 644, 667, 668), (651, 650, 673, 674), (650, 649, 672, 673), (656, 655, 678, 679), (661, 660, 682, 683), (644, 643, 666, 667), (678, 677, 695, 696), (672, 671, 689, 690), (677, 676, 694, 695), (676, 675, 693, 694), (681, 680, 698, 699), (686, 685, 705, 706), (675, 674, 692, 693), (674, 673, 691, 692), (680, 679, 697, 698), (684, 683, 701, 702), (673, 672, 690, 691), (679, 678, 696, 697), (691, 690, 709, 710), (696, 695, 714, 715), (690, 689, 708, 709), (695, 694, 713, 714), (700, 699, 718, 719), (704, 703, 723, 724), (694, 693, 712, 713), (693, 692, 711, 712), (699, 698, 717, 718), (703, 702, 722, 723), (706, 705, 727, 728), (692, 691, 710, 711), (698, 697, 716, 717), (697, 696, 715, 716), (702, 701, 721, 722), (590, 589, 616, 0), (592, 591, 1, 617), (591, 590, 0, 1), (0, 616, 2, 3), (616, 615, 640, 2), (618, 617, 5, 641), (617, 1, 4, 5), (2, 640, 663, 6), (641, 5, 9, 664), (6, 663, 11, 12), (664, 9, 15, 685), (682, 10, 700, 19), (13, 12, 704, 20), (12, 11, 703, 704), (685, 15, 22, 705), (22, 21, 725, 726), (16, 687, 707, 23), (21, 20, 27, 725), (689, 18, 26, 708), (20, 704, 724, 27), (18, 688, 25, 26), (688, 17, 24, 25), (660, 659, 10, 682), (659, 658, 681, 10), (663, 662, 684, 11), (683, 682, 19, 701), (667, 666, 687, 16), (10, 681, 699, 700), (671, 670, 18, 689), (670, 669, 688, 18), (11, 684, 702, 703), (669, 668, 17, 688), (668, 667, 16, 17), (701, 19, 720, 721), (19, 700, 719, 720), (705, 22, 726, 727)])
me_grid_025.polygons.foreach_set('use_smooth', [True] * 676)
me_grid_025.polygons.foreach_set('material_index', [11, 11, 11, 11, 11, 11, 11, 11, 11, 11, 13, 13, 13, 13, 13, 13, 13, 13, 13, 13, 13, 13, 13, 13, 13, 13, 13, 13, 13, 13, 13, 13, 13, 13, 13, 13, 13, 13, 13, 13, 13, 13, 13, 13, 13, 13, 13, 13, 13, 13, 13, 13, 13, 13, 13, 13, 13, 13, 13, 13, 13, 13, 13, 13, 13, 13, 13, 13, 13, 13, 13, 13, 13, 13, 13, 13, 13, 13, 13, 13, 13, 13, 13, 13, 13, 13, 13, 13, 13, 13, 13, 13, 13, 13, 13, 13, 13, 13, 13, 13, 13, 13, 13, 13, 13, 13, 13, 13, 13, 13, 13, 13, 13, 13, 13, 13, 13, 13, 13, 13, 13, 13, 13, 13, 13, 13, 13, 13, 13, 13, 13, 13, 13, 13, 13, 13, 13, 13, 13, 13, 13, 13, 13, 13, 13, 13, 13, 13, 13, 13, 13, 13, 13, 13, 13, 13, 13, 13, 13, 13, 13, 13, 13, 13, 13, 13, 13, 13, 11, 13, 13, 13, 13, 13, 13, 13, 13, 13, 13, 13, 13, 13, 13, 13, 13, 13, 13, 13, 13, 13, 13, 13, 13, 13, 13, 13, 13, 11, 13, 13, 13, 13, 13, 13, 13, 13, 13, 13, 13, 13, 13, 13, 13, 13, 13, 13, 13, 13, 13, 13, 13, 13, 11, 13, 13, 13, 13, 13, 13, 13, 13, 13, 13, 13, 13, 13, 13, 13, 13, 13, 13, 13, 13, 13, 13, 13, 13, 13, 13, 13, 13, 11, 13, 13, 13, 13, 13, 13, 13, 13, 13, 13, 13, 13, 13, 13, 13, 13, 13, 13, 13, 13, 11, 13, 13, 13, 13, 13, 11, 13, 13, 13, 13, 13, 13, 13, 13, 13, 13, 13, 13, 13, 13, 13, 13, 13, 13, 13, 13, 13, 13, 11, 13, 11, 13, 13, 13, 13, 13, 13, 13, 13, 13, 13, 13, 13, 13, 13, 13, 13, 13, 13, 13, 13, 4, 13, 11, 13, 13, 13, 13, 13, 11, 13, 13, 13, 13, 13, 13, 13, 13, 13, 13, 13, 13, 13, 13, 13, 13, 4, 13, 13, 13, 13, 13, 4, 13, 13, 13, 13, 13, 11, 13, 13, 13, 13, 13, 13, 13, 13, 13, 13, 13, 13, 13, 13, 13, 13, 4, 13, 13, 13, 13, 13, 4, 13, 13, 13, 13, 13, 11, 13, 13, 13, 13, 13, 13, 0, 4, 13, 4, 13, 13, 13, 13, 13, 0, 13, 13, 13, 13, 13, 0, 13, 0, 13, 13, 13, 13, 13, 0, 4, 13, 13, 13, 13, 13, 0, 13, 13, 13, 13, 13, 0, 13, 0, 13, 13, 13, 0, 13, 0, 13, 13, 13, 13, 4, 13, 13, 13, 13, 4, 13, 13, 13, 13, 0, 13, 0, 13, 13, 13, 0, 13, 0, 13, 13, 13, 0, 13, 0, 13, 13, 13, 13, 4, 0, 13, 13, 0, 0, 0, 13, 13, 13, 0, 0, 0, 13, 13, 13, 0, 0, 0, 4, 13, 13, 13, 13, 4, 0, 13, 13, 13, 0, 13, 13, 0, 0, 4, 13, 13, 13, 0, 0, 0, 4, 13, 0, 0, 0, 0, 4, 4, 13, 0, 0, 0, 0, 0, 0, 0, 0, 0, 0, 0, 0, 0, 4, 0, 0, 0, 0, 0, 4, 4, 0, 0, 0, 4, 0, 0, 0, 4, 0, 0, 0, 0, 4, 0, 0, 0, 0, 0, 0, 0, 0, 0, 0, 0, 0, 0, 0, 0, 0, 0, 4, 0, 0, 4, 0, 0, 0, 0, 0, 0, 0, 0, 0, 0, 0, 0, 0, 0, 0, 0, 4, 4, 0, 0, 0, 0, 0, 0, 0, 0, 0, 0, 0, 0, 0, 0, 0, 4, 0, 4, 0, 0, 0, 0, 0, 0, 0, 0, 0, 0, 4, 0, 4, 0, 0, 0, 0, 0, 0, 0, 0, 0, 4, 0, 11, 11, 11, 11, 11, 11, 11, 11, 11, 11, 11, 11, 11, 11, 11, 11, 11, 11, 11, 11, 11, 11, 0, 0, 0, 0, 0, 0, 0, 0, 0, 0, 0, 0, 0, 0])
me_grid_025.materials.append(mat_grass_grass0_jm3)
me_grid_025.materials.append(mat_grass_grass1_jm3)
me_grid_025.materials.append(mat_mud_mud1_j3m)
me_grid_025.materials.append(mat_sand_sand0_jm3)
me_grid_025.materials.append(mat_grass_grass2_jm3)
me_grid_025.materials.append(mat_snow_snow1_jm3)
me_grid_025.materials.append(mat_stone_stone0_jm3)
me_grid_025.materials.append(mat_snow_snow0_jm3)
me_grid_025.materials.append(mat_stone_stone1_jm3)
me_grid_025.materials.append(mat_stone_stone2_jm3)
me_grid_025.materials.append(mat_grass_grass3_jm3)
me_grid_025.materials.append(mat_dirt_dirt02_jm3)
me_grid_025.materials.append(mat_marmor_marmor1_jm3)
me_grid_025.materials.append(mat_sand_sand2_jm3)
me_grid_025.use_remesh_preserve_volume = False
me_grid_025.use_remesh_preserve_attributes = False
me_grid_025.use_mirror_vertex_groups = False
me_grid_025.update()

# ---- objects
ob_grid_025 = bpy.data.objects.new('Grid.025', me_grid_025)

# ---- transforms, parenting, visibility, modifiers, constraints
ob_grid_025.location = (0.0, 0.0, 0.0)
ob_grid_025.lineart.crease_threshold = 0.0
_vg = ob_grid_025.vertex_groups.new(name='Wald')

# ---- collection membership
col_collection_1.objects.link(ob_grid_025)

# ---- scene / render settings (as saved in the file)
scene.frame_start = 1; scene.frame_end = 250; scene.frame_set(0)
scene.render.engine = 'BLENDER_EEVEE_NEXT'
scene.render.resolution_percentage = 50
scene.render.dither_intensity = 0.0
scene.cycles.use_denoising = False
scene.cycles.samples = 10
scene.cycles.sampling_pattern = 'TABULATED_SOBOL'
scene.cycles.light_sampling_threshold = 0.0
scene.cycles.use_adaptive_sampling = False
scene.cycles.use_light_tree = False
scene.cycles.blur_glossy = 0.0
scene.cycles.volume_bounces = 1
scene.cycles.pixel_filter_type = 'GAUSSIAN'
scene.cycles.sample_clamp_indirect = 0.0
scene.view_settings.view_transform = 'Standard'
bpy.context.view_layer.update()

# ---- added for rendering (the .blend has no active camera): camera
cam_auto = bpy.data.cameras.new('AutoCamera')
cam_auto.lens = 50.0
cam_auto.sensor_width = 36.0
cam_auto.clip_end = 4556.14
ob_auto_camera = bpy.data.objects.new('AutoCamera', cam_auto)
scene.collection.objects.link(ob_auto_camera)
ob_auto_camera.location = (259.61, -311.532, 207.688)
ob_auto_camera.rotation_euler = (1.09748, -7.21219e-08, 0.694738)
scene.camera = ob_auto_camera
bpy.context.view_layer.update()
